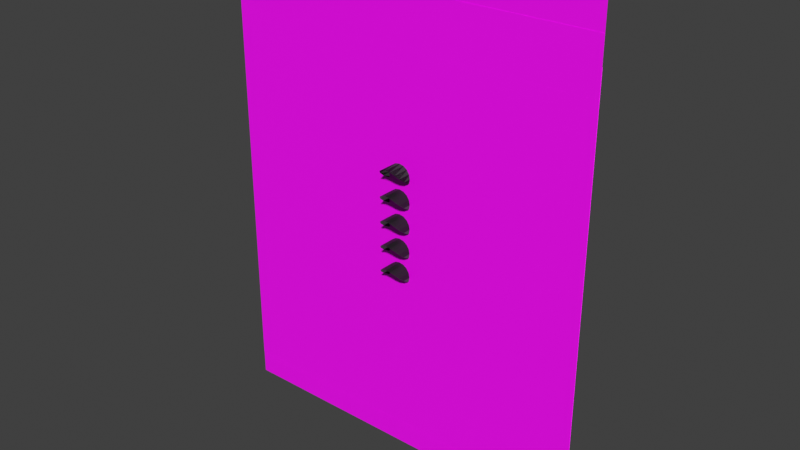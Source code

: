 # Source: five.blend  (saved by Blender 4.0.36; exported with 4.5.12 LTS)
import bpy
from mathutils import Matrix  # noqa: F401  (used for matrix-valued properties, if any)

bpy.ops.wm.read_factory_settings(use_empty=True)
scene = bpy.context.scene
scene.name = 'Scene'

# ---- collections
col_main = bpy.data.collections.new('main'); scene.collection.children.link(col_main)

# ---- images (referenced by path relative to the original .blend; pixels are not part of the script)
import os
ASSET_DIR = os.environ.get("B2B_ASSET_DIR", "")  # directory of the original .blend (textures are referenced by path, not embedded)
HERE = os.path.dirname(os.path.abspath(__file__))  # packed textures are extracted next to this script under _unpacked/

def load_image(name, relpath, width, height, colorspace="sRGB"):
    """Load a texture the original file referenced (path relative to the .blend, or extracted next to this script)."""
    p = next((c for c in (os.path.join(HERE, relpath), os.path.join(ASSET_DIR, relpath)) if relpath and os.path.exists(c)), "")
    if p:
        img = bpy.data.images.load(p, check_existing=True)
        img.name = name
    else:  # same state as the original file: an image datablock whose file is absent (Cycles renders it pink)
        img = bpy.data.images.new(name, width, height)
        img.source = "FILE"
        img.filepath = "//" + (relpath or name)
    img.colorspace_settings.name = colorspace
    return img
img_ggl_png = load_image('Ggl.png', 'Ggl.png', 1024, 1024, 'sRGB')
img_rgl_png = load_image('Rgl.png', 'Rgl.png', 1024, 1024, 'sRGB')
img_ygl_png = load_image('Ygl.png', 'Ygl.png', 1024, 1024, 'sRGB')
img_g_png = load_image('G.png', 'G.png', 1024, 1024, 'sRGB')
img_ygl_png_001 = load_image('Ygl.png.001', 'Ygl.png', 1024, 1024, 'sRGB')
img_r_png = load_image('R.png', 'R.png', 1024, 1024, 'sRGB')
img_y_png = load_image('Y.png', 'Y.png', 1024, 1024, 'sRGB')
img_yg_png = load_image('YG.png', 'YG.png', 1024, 1024, 'sRGB')
img_yy_png = load_image('YY.png', 'YY.png', 1024, 1024, 'sRGB')

# ---- materials (node trees are filled in below, after node groups)
mat_004 = bpy.data.materials.new('マテリアル.004')
mat_004.use_backface_culling = True
mat_004.use_transparent_shadow = False
mat_012 = bpy.data.materials.new('マテリアル.012')
mat_012.use_backface_culling = True
mat_012.use_transparent_shadow = False
mat_014 = bpy.data.materials.new('マテリアル.014')
mat_014.use_transparent_shadow = False
mat_025 = bpy.data.materials.new('マテリアル.025')
mat_025.use_backface_culling = True
mat_025.use_transparent_shadow = False
mat_027 = bpy.data.materials.new('マテリアル.027')
mat_027.use_backface_culling = True
mat_027.use_transparent_shadow = False
mat_028 = bpy.data.materials.new('マテリアル.028')
mat_028.use_backface_culling = True
mat_028.use_transparent_shadow = False
mat_029 = bpy.data.materials.new('マテリアル.029')
mat_029.use_backface_culling = True
mat_029.use_transparent_shadow = False
mat_030 = bpy.data.materials.new('マテリアル.030')
mat_030.use_backface_culling = True
mat_030.use_transparent_shadow = False
mat_031 = bpy.data.materials.new('マテリアル.031')
mat_031.use_backface_culling = True
mat_031.use_transparent_shadow = False
mat_001 = bpy.data.materials.new('マテリアル.001')
mat_001.use_transparent_shadow = False
mat_007 = bpy.data.materials.new('マテリアル.007')
mat_007.use_backface_culling = True
mat_007.use_transparent_shadow = False
mat_006 = bpy.data.materials.new('マテリアル.006')
mat_006.use_backface_culling = True
mat_006.use_transparent_shadow = False
mat_008 = bpy.data.materials.new('マテリアル.008')
mat_008.surface_render_method = 'BLENDED'
mat_008.blend_method = 'BLEND'
mat_008.use_transparency_overlap = False
mat_008.show_transparent_back = False
mat_009 = bpy.data.materials.new('マテリアル.009')
mat_009.surface_render_method = 'BLENDED'
mat_009.blend_method = 'BLEND'
mat_009.use_transparency_overlap = False
mat_009.show_transparent_back = False
mat_010 = bpy.data.materials.new('マテリアル.010')
mat_010.surface_render_method = 'BLENDED'
mat_010.blend_method = 'BLEND'
mat_010.use_transparency_overlap = False
mat_010.show_transparent_back = False
mat_022 = bpy.data.materials.new('マテリアル.022')
mat_022.surface_render_method = 'BLENDED'
mat_022.blend_method = 'BLEND'
mat_022.use_transparent_shadow = False
mat_032 = bpy.data.materials.new('マテリアル.032')
mat_032.surface_render_method = 'BLENDED'
mat_032.blend_method = 'BLEND'
mat_032.use_transparency_overlap = False
mat_032.show_transparent_back = False
mat_011 = bpy.data.materials.new('マテリアル.011')
mat_011.surface_render_method = 'BLENDED'
mat_011.blend_method = 'BLEND'
mat_011.use_transparency_overlap = False
mat_011.show_transparent_back = False
mat_017 = bpy.data.materials.new('マテリアル.017')
mat_017.surface_render_method = 'BLENDED'
mat_017.blend_method = 'BLEND'
mat_017.use_transparent_shadow = False
mat_018 = bpy.data.materials.new('マテリアル.018')
mat_018.surface_render_method = 'BLENDED'
mat_018.blend_method = 'BLEND'
mat_018.use_transparent_shadow = False
mat_019 = bpy.data.materials.new('マテリアル.019')
mat_019.surface_render_method = 'BLENDED'
mat_019.blend_method = 'BLEND'
mat_019.use_transparent_shadow = False
mat_020 = bpy.data.materials.new('マテリアル.020')
mat_020.surface_render_method = 'BLENDED'
mat_020.blend_method = 'BLEND'
mat_020.use_transparent_shadow = False

# ---- material node trees
mat_004.use_nodes = True; mat_004.node_tree.nodes.clear()
_N = mat_004.node_tree.nodes; _L = mat_004.node_tree.links
n0 = _N.new('ShaderNodeBsdfPrincipled'); n0.name = 'プリンシプルBSDF'; n0.location = (10, 300)
n0.inputs[0].default_value = (0.02519, 0.02519, 0.02519, 1.0)
n0.inputs[1].default_value = 0.5
n0.inputs[3].default_value = 1.45
n0.inputs[27].default_value = (0.2462, 0.2462, 0.2462, 1.0)
n1 = _N.new('ShaderNodeOutputMaterial'); n1.name = 'マテリアル出力'; n1.location = (300, 300)
_L.new(n0.outputs[0], n1.inputs[0])
n1.is_active_output = True
mat_012.use_nodes = True; mat_012.node_tree.nodes.clear()
_N = mat_012.node_tree.nodes; _L = mat_012.node_tree.links
n0 = _N.new('ShaderNodeBsdfPrincipled'); n0.name = 'プリンシプルBSDF'; n0.location = (10, 300)
n0.inputs[0].default_value = (0.02519, 0.02519, 0.02519, 1.0)
n0.inputs[3].default_value = 1.45
n0.inputs[27].default_value = (0.02519, 0.02519, 0.02519, 1.0)
n0.inputs[28].default_value = 1.0
n1 = _N.new('ShaderNodeOutputMaterial'); n1.name = 'マテリアル出力'; n1.location = (300, 300)
_L.new(n0.outputs[0], n1.inputs[0])
n1.is_active_output = True
mat_014.use_nodes = True; mat_014.node_tree.nodes.clear()
_N = mat_014.node_tree.nodes; _L = mat_014.node_tree.links
n0 = _N.new('ShaderNodeBsdfPrincipled'); n0.name = 'プリンシプルBSDF'; n0.location = (10, 300)
n0.inputs[0].default_value = (0.497, 0.4969, 0.4969, 1.0)
n0.inputs[3].default_value = 1.45
n0.inputs[27].default_value = (0.08023, 0.08022, 0.08021, 1.0)
n1 = _N.new('ShaderNodeOutputMaterial'); n1.name = 'マテリアル出力'; n1.location = (300, 300)
_L.new(n0.outputs[0], n1.inputs[0])
n1.is_active_output = True
mat_025.use_nodes = True; mat_025.node_tree.nodes.clear()
_N = mat_025.node_tree.nodes; _L = mat_025.node_tree.links
n0 = _N.new('ShaderNodeBsdfPrincipled'); n0.name = 'プリンシプルBSDF'; n0.location = (10, 300)
n0.inputs[0].default_value = (0.02519, 0.02519, 0.02519, 1.0)
n0.inputs[1].default_value = 0.5
n0.inputs[3].default_value = 1.45
n0.inputs[27].default_value = (0.2462, 0.2462, 0.2462, 1.0)
n1 = _N.new('ShaderNodeOutputMaterial'); n1.name = 'マテリアル出力'; n1.location = (300, 300)
_L.new(n0.outputs[0], n1.inputs[0])
n1.is_active_output = True
mat_027.use_nodes = True; mat_027.node_tree.nodes.clear()
_N = mat_027.node_tree.nodes; _L = mat_027.node_tree.links
n0 = _N.new('ShaderNodeBsdfPrincipled'); n0.name = 'プリンシプルBSDF'; n0.location = (10, 300)
n0.inputs[0].default_value = (0.02519, 0.02519, 0.02519, 1.0)
n0.inputs[3].default_value = 1.45
n0.inputs[27].default_value = (0.02519, 0.02519, 0.02519, 1.0)
n0.inputs[28].default_value = 1.0
n1 = _N.new('ShaderNodeOutputMaterial'); n1.name = 'マテリアル出力'; n1.location = (300, 300)
_L.new(n0.outputs[0], n1.inputs[0])
n1.is_active_output = True
mat_028.use_nodes = True; mat_028.node_tree.nodes.clear()
_N = mat_028.node_tree.nodes; _L = mat_028.node_tree.links
n0 = _N.new('ShaderNodeBsdfPrincipled'); n0.name = 'プリンシプルBSDF'; n0.location = (10, 300)
n0.inputs[0].default_value = (0.02519, 0.02519, 0.02519, 1.0)
n0.inputs[1].default_value = 0.5
n0.inputs[3].default_value = 1.45
n0.inputs[27].default_value = (0.2462, 0.2462, 0.2462, 1.0)
n1 = _N.new('ShaderNodeOutputMaterial'); n1.name = 'マテリアル出力'; n1.location = (300, 300)
_L.new(n0.outputs[0], n1.inputs[0])
n1.is_active_output = True
mat_029.use_nodes = True; mat_029.node_tree.nodes.clear()
_N = mat_029.node_tree.nodes; _L = mat_029.node_tree.links
n0 = _N.new('ShaderNodeBsdfPrincipled'); n0.name = 'プリンシプルBSDF'; n0.location = (10, 300)
n0.inputs[0].default_value = (0.02519, 0.02519, 0.02519, 1.0)
n0.inputs[3].default_value = 1.45
n0.inputs[27].default_value = (0.02519, 0.02519, 0.02519, 1.0)
n0.inputs[28].default_value = 1.0
n1 = _N.new('ShaderNodeOutputMaterial'); n1.name = 'マテリアル出力'; n1.location = (300, 300)
_L.new(n0.outputs[0], n1.inputs[0])
n1.is_active_output = True
mat_030.use_nodes = True; mat_030.node_tree.nodes.clear()
_N = mat_030.node_tree.nodes; _L = mat_030.node_tree.links
n0 = _N.new('ShaderNodeBsdfPrincipled'); n0.name = 'プリンシプルBSDF'; n0.location = (10, 300)
n0.inputs[0].default_value = (0.02519, 0.02519, 0.02519, 1.0)
n0.inputs[1].default_value = 0.5
n0.inputs[3].default_value = 1.45
n0.inputs[27].default_value = (0.2462, 0.2462, 0.2462, 1.0)
n1 = _N.new('ShaderNodeOutputMaterial'); n1.name = 'マテリアル出力'; n1.location = (300, 300)
_L.new(n0.outputs[0], n1.inputs[0])
n1.is_active_output = True
mat_031.use_nodes = True; mat_031.node_tree.nodes.clear()
_N = mat_031.node_tree.nodes; _L = mat_031.node_tree.links
n0 = _N.new('ShaderNodeBsdfPrincipled'); n0.name = 'プリンシプルBSDF'; n0.location = (10, 300)
n0.inputs[0].default_value = (0.02519, 0.02519, 0.02519, 1.0)
n0.inputs[3].default_value = 1.45
n0.inputs[27].default_value = (0.02519, 0.02519, 0.02519, 1.0)
n0.inputs[28].default_value = 1.0
n1 = _N.new('ShaderNodeOutputMaterial'); n1.name = 'マテリアル出力'; n1.location = (300, 300)
_L.new(n0.outputs[0], n1.inputs[0])
n1.is_active_output = True
mat_001.use_nodes = True; mat_001.node_tree.nodes.clear()
_N = mat_001.node_tree.nodes; _L = mat_001.node_tree.links
n0 = _N.new('ShaderNodeBsdfPrincipled'); n0.name = 'プリンシプルBSDF'; n0.location = (10, 300)
n0.inputs[3].default_value = 1.45
n0.inputs[14].default_value = (1.0, 1.0, 0.9999, 1.0)
n0.inputs[22].default_value = (1.0, 1.0, 0.9999, 1.0)
n0.inputs[26].default_value = (1.0, 1.0, 0.9999, 1.0)
n0.inputs[27].default_value = (0.1329, 0.1329, 0.1329, 1.0)
n1 = _N.new('ShaderNodeOutputMaterial'); n1.name = 'マテリアル出力'; n1.location = (300, 300)
n2 = _N.new('ShaderNodeRGB'); n2.name = 'RGB'; n2.location = (-280, 280)
n2.outputs[0].default_value = (0.02519, 0.02519, 0.02519, 1.0)
_L.new(n0.outputs[0], n1.inputs[0])
_L.new(n2.outputs[0], n0.inputs[0])
n1.is_active_output = True
mat_007.use_nodes = True; mat_007.node_tree.nodes.clear()
_N = mat_007.node_tree.nodes; _L = mat_007.node_tree.links
n0 = _N.new('ShaderNodeBsdfPrincipled'); n0.name = 'プリンシプルBSDF'; n0.location = (10, 300)
n0.inputs[0].default_value = (0.02519, 0.02519, 0.02519, 1.0)
n0.inputs[1].default_value = 0.5
n0.inputs[3].default_value = 1.45
n0.inputs[27].default_value = (0.2462, 0.2462, 0.2462, 1.0)
n1 = _N.new('ShaderNodeOutputMaterial'); n1.name = 'マテリアル出力'; n1.location = (300, 300)
_L.new(n0.outputs[0], n1.inputs[0])
n1.is_active_output = True
mat_006.use_nodes = True; mat_006.node_tree.nodes.clear()
_N = mat_006.node_tree.nodes; _L = mat_006.node_tree.links
n0 = _N.new('ShaderNodeBsdfPrincipled'); n0.name = 'プリンシプルBSDF'; n0.location = (10, 300)
n0.inputs[0].default_value = (0.02519, 0.02519, 0.02519, 1.0)
n0.inputs[3].default_value = 1.45
n0.inputs[27].default_value = (0.02519, 0.02519, 0.02519, 1.0)
n0.inputs[28].default_value = 1.0
n1 = _N.new('ShaderNodeOutputMaterial'); n1.name = 'マテリアル出力'; n1.location = (300, 300)
_L.new(n0.outputs[0], n1.inputs[0])
n1.is_active_output = True
mat_008.use_nodes = True; mat_008.node_tree.nodes.clear()
_N = mat_008.node_tree.nodes; _L = mat_008.node_tree.links
n0 = _N.new('ShaderNodeOutputMaterial'); n0.name = 'マテリアル出力'; n0.location = (300, 300)
n0.target = 'CYCLES'
n1 = _N.new('ShaderNodeBsdfPrincipled'); n1.name = 'プリンシプルBSDF'; n1.location = (10, 300)
n1.inputs[3].default_value = 1.45
n2 = _N.new('ShaderNodeTexImage'); n2.name = '画像テクスチャ'; n2.location = (-280, 280)
n2.image = img_ggl_png
n3 = _N.new('ShaderNodeTexImage'); n3.name = '画像テクスチャ.001'; n3.location = (-280, 220)
n3.image = img_ggl_png
n4 = _N.new('ShaderNodeOutputMaterial'); n4.name = 'Material Output'; n4.location = (0, 0)
n4.target = 'EEVEE'
n5 = _N.new('ShaderNodeMixShader'); n5.name = 'Mix Shader'; n5.location = (0, 0)
n5.label = 'Disable Shadow'
n5.hide = True
n6 = _N.new('ShaderNodeLightPath'); n6.name = 'Light Path'; n6.location = (0, 0)
n6.hide = True
n7 = _N.new('ShaderNodeBsdfTransparent'); n7.name = 'Transparent BSDF'; n7.location = (0, 0)
n7.hide = True
_L.new(n1.outputs[0], n0.inputs[0])
_L.new(n2.outputs[0], n1.inputs[0])
_L.new(n3.outputs[1], n1.inputs[4])
_L.new(n1.outputs[0], n5.inputs[1])
_L.new(n5.outputs[0], n4.inputs[0])
_L.new(n6.outputs[1], n5.inputs[0])
_L.new(n7.outputs[0], n5.inputs[2])
n0.is_active_output = True
mat_009.use_nodes = True; mat_009.node_tree.nodes.clear()
_N = mat_009.node_tree.nodes; _L = mat_009.node_tree.links
n0 = _N.new('ShaderNodeOutputMaterial'); n0.name = 'マテリアル出力'; n0.location = (300, 300)
n0.target = 'CYCLES'
n1 = _N.new('ShaderNodeBsdfPrincipled'); n1.name = 'プリンシプルBSDF'; n1.location = (10, 300)
n1.inputs[3].default_value = 1.45
n2 = _N.new('ShaderNodeTexImage'); n2.name = '画像テクスチャ'; n2.location = (-280, 280)
n2.image = img_rgl_png
n3 = _N.new('ShaderNodeTexImage'); n3.name = '画像テクスチャ.001'; n3.location = (-280, 220)
n3.image = img_rgl_png
n4 = _N.new('ShaderNodeOutputMaterial'); n4.name = 'Material Output'; n4.location = (0, 0)
n4.target = 'EEVEE'
n5 = _N.new('ShaderNodeMixShader'); n5.name = 'Mix Shader'; n5.location = (0, 0)
n5.label = 'Disable Shadow'
n5.hide = True
n6 = _N.new('ShaderNodeLightPath'); n6.name = 'Light Path'; n6.location = (0, 0)
n6.hide = True
n7 = _N.new('ShaderNodeBsdfTransparent'); n7.name = 'Transparent BSDF'; n7.location = (0, 0)
n7.hide = True
_L.new(n1.outputs[0], n0.inputs[0])
_L.new(n2.outputs[0], n1.inputs[0])
_L.new(n3.outputs[1], n1.inputs[4])
_L.new(n1.outputs[0], n5.inputs[1])
_L.new(n5.outputs[0], n4.inputs[0])
_L.new(n6.outputs[1], n5.inputs[0])
_L.new(n7.outputs[0], n5.inputs[2])
n0.is_active_output = True
mat_010.use_nodes = True; mat_010.node_tree.nodes.clear()
_N = mat_010.node_tree.nodes; _L = mat_010.node_tree.links
n0 = _N.new('ShaderNodeOutputMaterial'); n0.name = 'マテリアル出力'; n0.location = (300, 300)
n0.target = 'CYCLES'
n1 = _N.new('ShaderNodeBsdfPrincipled'); n1.name = 'プリンシプルBSDF'; n1.location = (10, 300)
n1.inputs[3].default_value = 1.45
n2 = _N.new('ShaderNodeTexImage'); n2.name = '画像テクスチャ'; n2.location = (-280, 280)
n2.image = img_ygl_png
n3 = _N.new('ShaderNodeTexImage'); n3.name = '画像テクスチャ.001'; n3.location = (-280, 220)
n3.image = img_ygl_png
n4 = _N.new('ShaderNodeOutputMaterial'); n4.name = 'Material Output'; n4.location = (0, 0)
n4.target = 'EEVEE'
n5 = _N.new('ShaderNodeMixShader'); n5.name = 'Mix Shader'; n5.location = (0, 0)
n5.label = 'Disable Shadow'
n5.hide = True
n6 = _N.new('ShaderNodeLightPath'); n6.name = 'Light Path'; n6.location = (0, 0)
n6.hide = True
n7 = _N.new('ShaderNodeBsdfTransparent'); n7.name = 'Transparent BSDF'; n7.location = (0, 0)
n7.hide = True
_L.new(n1.outputs[0], n0.inputs[0])
_L.new(n2.outputs[0], n1.inputs[0])
_L.new(n3.outputs[1], n1.inputs[4])
_L.new(n1.outputs[0], n5.inputs[1])
_L.new(n5.outputs[0], n4.inputs[0])
_L.new(n6.outputs[1], n5.inputs[0])
_L.new(n7.outputs[0], n5.inputs[2])
n0.is_active_output = True
mat_022.use_nodes = True; mat_022.node_tree.nodes.clear()
_N = mat_022.node_tree.nodes; _L = mat_022.node_tree.links
n0 = _N.new('ShaderNodeBsdfPrincipled'); n0.name = 'プリンシプルBSDF'; n0.location = (10, 300)
n0.inputs[3].default_value = 1.45
n1 = _N.new('ShaderNodeOutputMaterial'); n1.name = 'マテリアル出力'; n1.location = (300, 300)
n2 = _N.new('ShaderNodeTexImage'); n2.name = '画像テクスチャ'; n2.location = (-280, 280)
n2.image = img_g_png
n3 = _N.new('ShaderNodeTexImage'); n3.name = '画像テクスチャ.001'; n3.location = (-280, 220)
n3.image = img_g_png
_L.new(n0.outputs[0], n1.inputs[0])
_L.new(n2.outputs[0], n0.inputs[0])
_L.new(n3.outputs[1], n0.inputs[4])
n1.is_active_output = True
mat_032.use_nodes = True; mat_032.node_tree.nodes.clear()
_N = mat_032.node_tree.nodes; _L = mat_032.node_tree.links
n0 = _N.new('ShaderNodeOutputMaterial'); n0.name = 'マテリアル出力'; n0.location = (300, 300)
n0.target = 'CYCLES'
n1 = _N.new('ShaderNodeBsdfPrincipled'); n1.name = 'プリンシプルBSDF'; n1.location = (10, 300)
n1.inputs[3].default_value = 1.45
n2 = _N.new('ShaderNodeTexImage'); n2.name = '画像テクスチャ'; n2.location = (-280, 280)
n2.image = img_ygl_png
n3 = _N.new('ShaderNodeTexImage'); n3.name = '画像テクスチャ.001'; n3.location = (-280, 220)
n3.image = img_ygl_png
n4 = _N.new('ShaderNodeOutputMaterial'); n4.name = 'Material Output'; n4.location = (0, 0)
n4.target = 'EEVEE'
n5 = _N.new('ShaderNodeMixShader'); n5.name = 'Mix Shader'; n5.location = (0, 0)
n5.label = 'Disable Shadow'
n5.hide = True
n6 = _N.new('ShaderNodeLightPath'); n6.name = 'Light Path'; n6.location = (0, 0)
n6.hide = True
n7 = _N.new('ShaderNodeBsdfTransparent'); n7.name = 'Transparent BSDF'; n7.location = (0, 0)
n7.hide = True
_L.new(n1.outputs[0], n0.inputs[0])
_L.new(n2.outputs[0], n1.inputs[0])
_L.new(n3.outputs[1], n1.inputs[4])
_L.new(n1.outputs[0], n5.inputs[1])
_L.new(n5.outputs[0], n4.inputs[0])
_L.new(n6.outputs[1], n5.inputs[0])
_L.new(n7.outputs[0], n5.inputs[2])
n0.is_active_output = True
mat_011.use_nodes = True; mat_011.node_tree.nodes.clear()
_N = mat_011.node_tree.nodes; _L = mat_011.node_tree.links
n0 = _N.new('ShaderNodeOutputMaterial'); n0.name = 'マテリアル出力'; n0.location = (300, 300)
n0.target = 'CYCLES'
n1 = _N.new('ShaderNodeBsdfPrincipled'); n1.name = 'プリンシプルBSDF'; n1.location = (10, 300)
n1.inputs[3].default_value = 1.45
n2 = _N.new('ShaderNodeTexImage'); n2.name = '画像テクスチャ'; n2.location = (-280, 280)
n2.image = img_ygl_png_001
n3 = _N.new('ShaderNodeTexImage'); n3.name = '画像テクスチャ.001'; n3.location = (-280, 220)
n3.image = img_ygl_png_001
n4 = _N.new('ShaderNodeOutputMaterial'); n4.name = 'Material Output'; n4.location = (0, 0)
n4.target = 'EEVEE'
n5 = _N.new('ShaderNodeMixShader'); n5.name = 'Mix Shader'; n5.location = (0, 0)
n5.label = 'Disable Shadow'
n5.hide = True
n6 = _N.new('ShaderNodeLightPath'); n6.name = 'Light Path'; n6.location = (0, 0)
n6.hide = True
n7 = _N.new('ShaderNodeBsdfTransparent'); n7.name = 'Transparent BSDF'; n7.location = (0, 0)
n7.hide = True
_L.new(n1.outputs[0], n0.inputs[0])
_L.new(n2.outputs[0], n1.inputs[0])
_L.new(n3.outputs[1], n1.inputs[4])
_L.new(n1.outputs[0], n5.inputs[1])
_L.new(n5.outputs[0], n4.inputs[0])
_L.new(n6.outputs[1], n5.inputs[0])
_L.new(n7.outputs[0], n5.inputs[2])
n0.is_active_output = True
mat_017.use_nodes = True; mat_017.node_tree.nodes.clear()
_N = mat_017.node_tree.nodes; _L = mat_017.node_tree.links
n0 = _N.new('ShaderNodeBsdfPrincipled'); n0.name = 'プリンシプルBSDF'; n0.location = (10, 300)
n0.inputs[3].default_value = 1.45
n1 = _N.new('ShaderNodeOutputMaterial'); n1.name = 'マテリアル出力'; n1.location = (300, 300)
n2 = _N.new('ShaderNodeTexImage'); n2.name = '画像テクスチャ'; n2.location = (-280, 280)
n2.image = img_r_png
n3 = _N.new('ShaderNodeTexImage'); n3.name = '画像テクスチャ.001'; n3.location = (-280, 220)
n3.image = img_r_png
_L.new(n0.outputs[0], n1.inputs[0])
_L.new(n2.outputs[0], n0.inputs[0])
_L.new(n3.outputs[1], n0.inputs[4])
n1.is_active_output = True
mat_018.use_nodes = True; mat_018.node_tree.nodes.clear()
_N = mat_018.node_tree.nodes; _L = mat_018.node_tree.links
n0 = _N.new('ShaderNodeBsdfPrincipled'); n0.name = 'プリンシプルBSDF'; n0.location = (10, 300)
n0.inputs[3].default_value = 1.45
n1 = _N.new('ShaderNodeOutputMaterial'); n1.name = 'マテリアル出力'; n1.location = (300, 300)
n2 = _N.new('ShaderNodeTexImage'); n2.name = '画像テクスチャ'; n2.location = (-280, 280)
n2.image = img_y_png
n3 = _N.new('ShaderNodeTexImage'); n3.name = '画像テクスチャ.001'; n3.location = (-280, 220)
n3.image = img_y_png
_L.new(n0.outputs[0], n1.inputs[0])
_L.new(n2.outputs[0], n0.inputs[0])
_L.new(n3.outputs[1], n0.inputs[4])
n1.is_active_output = True
mat_019.use_nodes = True; mat_019.node_tree.nodes.clear()
_N = mat_019.node_tree.nodes; _L = mat_019.node_tree.links
n0 = _N.new('ShaderNodeBsdfPrincipled'); n0.name = 'プリンシプルBSDF'; n0.location = (10, 300)
n0.inputs[3].default_value = 1.45
n1 = _N.new('ShaderNodeOutputMaterial'); n1.name = 'マテリアル出力'; n1.location = (300, 300)
n2 = _N.new('ShaderNodeTexImage'); n2.name = '画像テクスチャ'; n2.location = (-280, 280)
n2.image = img_yg_png
n3 = _N.new('ShaderNodeTexImage'); n3.name = '画像テクスチャ.001'; n3.location = (-280, 220)
n3.image = img_yg_png
_L.new(n0.outputs[0], n1.inputs[0])
_L.new(n2.outputs[0], n0.inputs[0])
_L.new(n3.outputs[1], n0.inputs[4])
n1.is_active_output = True
mat_020.use_nodes = True; mat_020.node_tree.nodes.clear()
_N = mat_020.node_tree.nodes; _L = mat_020.node_tree.links
n0 = _N.new('ShaderNodeBsdfPrincipled'); n0.name = 'プリンシプルBSDF'; n0.location = (10, 300)
n0.inputs[3].default_value = 1.45
n1 = _N.new('ShaderNodeOutputMaterial'); n1.name = 'マテリアル出力'; n1.location = (300, 300)
n2 = _N.new('ShaderNodeTexImage'); n2.name = '画像テクスチャ'; n2.location = (-280, 280)
n2.image = img_yy_png
n3 = _N.new('ShaderNodeTexImage'); n3.name = '画像テクスチャ.001'; n3.location = (-280, 220)
n3.image = img_yy_png
_L.new(n0.outputs[0], n1.inputs[0])
_L.new(n2.outputs[0], n0.inputs[0])
_L.new(n3.outputs[1], n0.inputs[4])
n1.is_active_output = True

# ---- world
world_world = bpy.data.worlds.new('World'); scene.world = world_world
world_world.use_nodes = True; world_world.node_tree.nodes.clear()
_N = world_world.node_tree.nodes; _L = world_world.node_tree.links
n0 = _N.new('ShaderNodeOutputWorld'); n0.name = 'World Output'; n0.location = (300, 300)
n1 = _N.new('ShaderNodeBackground'); n1.name = 'Background'; n1.location = (10, 300)
n1.inputs[0].default_value = (0.05088, 0.05088, 0.05088, 1.0)
_L.new(n1.outputs[0], n0.inputs[0])
n0.is_active_output = True
world_world.color = (0.05088, 0.05088, 0.05088)
world_world.use_sun_shadow = False
world_world.sun_shadow_jitter_overblur = 0.0

# ---- meshes
me_005 = bpy.data.meshes.new('円柱.005')
me_005.from_pydata([(0.06605, -0.02085, -0.01646), (0.06605, 0.004149, -0.01646), (0.06983, -0.06976, 0.00682), (0.06983, 0.004149, 0.00682), (0.06451, -0.1126, 0.03354), (0.06451, 0.004149, 0.03354), (0.04937, -0.1393, 0.05619), (0.04937, 0.004149, 0.05619), (0.02672, -0.1524, 0.07133), (0.02672, 0.004149, 0.07133), (1.994e-09, -0.1559, 0.07664), (1.994e-09, 0.004149, 0.07664), (-0.02672, -0.1524, 0.07133), (-0.02672, 0.004149, 0.07133), (-0.04937, -0.1393, 0.05619), (-0.04937, 0.004149, 0.05619), (-0.06451, -0.1126, 0.03354), (-0.06451, 0.004149, 0.03354), (-0.06983, -0.06976, 0.00682), (-0.06983, 0.004149, 0.00682), (-0.06605, -0.02085, -0.01646), (-0.06605, 0.004149, -0.01646)], [], [(0, 1, 3, 2), (2, 3, 5, 4), (4, 5, 7, 6), (6, 7, 9, 8), (8, 9, 11, 10), (10, 11, 13, 12), (12, 13, 15, 14), (14, 15, 17, 16), (16, 17, 19, 18), (18, 19, 21, 20)])
_uv = me_005.uv_layers.new(name='UVマップ')
_uv.uv.foreach_set('vector', [0.8125, 0.5, 0.8125, 1.0, 0.75, 1.0, 0.75, 0.5, 0.75, 0.5, 0.75, 1.0, 0.6875, 1.0, 0.6875, 0.5, 0.6875, 0.5, 0.6875, 1.0, 0.625, 1.0, 0.625, 0.5, 0.625, 0.5, 0.625, 1.0, 0.5625, 1.0, 0.5625, 0.5, 0.5625, 0.5, 0.5625, 1.0, 0.5, 1.0, 0.5, 0.5, 0.5, 0.5, 0.5, 1.0, 0.4375, 1.0, 0.4375, 0.5, 0.4375, 0.5, 0.4375, 1.0, 0.375, 1.0, 0.375, 0.5, 0.375, 0.5, 0.375, 1.0, 0.3125, 1.0, 0.3125, 0.5, 0.3125, 0.5, 0.3125, 1.0, 0.25, 1.0, 0.25, 0.5, 0.25, 0.5, 0.25, 1.0, 0.1875, 1.0, 0.1875, 0.5])
me_005.materials.append(mat_004)
me_005.update()
me_051 = bpy.data.meshes.new('円柱.051')
me_051.from_pydata([(0.06605, -0.02085, -0.01646), (0.06605, 0.004149, -0.01646), (0.06983, -0.06976, 0.00682), (0.06983, 0.004149, 0.00682), (0.06451, -0.1126, 0.03354), (0.06451, 0.004149, 0.03354), (0.04937, -0.1393, 0.05619), (0.04937, 0.004149, 0.05619), (0.02672, -0.1524, 0.07133), (0.02672, 0.004149, 0.07133), (-2.489e-11, -0.1559, 0.07664), (-2.489e-11, 0.004149, 0.07664), (-0.02672, -0.1524, 0.07133), (-0.02672, 0.004149, 0.07133), (-0.04937, -0.1393, 0.05619), (-0.04937, 0.004149, 0.05619), (-0.06451, -0.1126, 0.03354), (-0.06451, 0.004149, 0.03354), (-0.06983, -0.06976, 0.00682), (-0.06983, 0.004149, 0.00682), (-0.06605, -0.02085, -0.01646), (-0.06605, 0.004149, -0.01646)], [], [(0, 2, 3, 1), (2, 4, 5, 3), (4, 6, 7, 5), (6, 8, 9, 7), (8, 10, 11, 9), (10, 12, 13, 11), (12, 14, 15, 13), (14, 16, 17, 15), (16, 18, 19, 17), (18, 20, 21, 19)])
_uv = me_051.uv_layers.new(name='UVマップ')
_uv.uv.foreach_set('vector', [0.8125, 0.5, 0.75, 0.5, 0.75, 1.0, 0.8125, 1.0, 0.75, 0.5, 0.6875, 0.5, 0.6875, 1.0, 0.75, 1.0, 0.6875, 0.5, 0.625, 0.5, 0.625, 1.0, 0.6875, 1.0, 0.625, 0.5, 0.5625, 0.5, 0.5625, 1.0, 0.625, 1.0, 0.5625, 0.5, 0.5, 0.5, 0.5, 1.0, 0.5625, 1.0, 0.5, 0.5, 0.4375, 0.5, 0.4375, 1.0, 0.5, 1.0, 0.4375, 0.5, 0.375, 0.5, 0.375, 1.0, 0.4375, 1.0, 0.375, 0.5, 0.3125, 0.5, 0.3125, 1.0, 0.375, 1.0, 0.3125, 0.5, 0.25, 0.5, 0.25, 1.0, 0.3125, 1.0, 0.25, 0.5, 0.1875, 0.5, 0.1875, 1.0, 0.25, 1.0])
me_051.materials.append(mat_012)
me_051.update()
me_x = bpy.data.meshes.new('立方体')
me_x.from_pydata([(-0.075, 0.005, -0.365), (-0.075, 0.005, 0.365), (-0.075, 0.155, -0.365), (-0.075, 0.155, 0.365), (0.075, 0.005, -0.365), (0.075, 0.005, 0.365), (0.075, 0.155, -0.365), (0.075, 0.155, 0.365)], [], [(0, 1, 3, 2), (6, 7, 5, 4), (2, 6, 4, 0), (7, 3, 1, 5)])
_uv = me_x.uv_layers.new(name='UVマップ')
_uv.uv.foreach_set('vector', [0.375, 0.0, 0.625, 0.0, 0.625, 0.25, 0.375, 0.25, 0.375, 0.5, 0.625, 0.5, 0.625, 0.75, 0.375, 0.75, 0.125, 0.5, 0.375, 0.5, 0.375, 0.75, 0.125, 0.75, 0.625, 0.5, 0.875, 0.5, 0.875, 0.75, 0.625, 0.75])
me_x.materials.append(mat_014)
me_x.update()
me_003 = bpy.data.meshes.new('円柱.003')
me_003.from_pydata([(0.06605, -0.02085, -0.01646), (0.06605, 0.004149, -0.01646), (0.06983, -0.06976, 0.00682), (0.06983, 0.004149, 0.00682), (0.06451, -0.1126, 0.03354), (0.06451, 0.004149, 0.03354), (0.04937, -0.1393, 0.05619), (0.04937, 0.004149, 0.05619), (0.02672, -0.1524, 0.07133), (0.02672, 0.004149, 0.07133), (6.389e-10, -0.1559, 0.07664), (6.389e-10, 0.004149, 0.07664), (-0.02672, -0.1524, 0.07133), (-0.02672, 0.004149, 0.07133), (-0.04937, -0.1393, 0.05619), (-0.04937, 0.004149, 0.05619), (-0.06451, -0.1126, 0.03354), (-0.06451, 0.004149, 0.03354), (-0.06983, -0.06976, 0.00682), (-0.06983, 0.004149, 0.00682), (-0.06605, -0.02085, -0.01646), (-0.06605, 0.004149, -0.01646)], [], [(0, 1, 3, 2), (2, 3, 5, 4), (4, 5, 7, 6), (6, 7, 9, 8), (8, 9, 11, 10), (10, 11, 13, 12), (12, 13, 15, 14), (14, 15, 17, 16), (16, 17, 19, 18), (18, 19, 21, 20)])
_uv = me_003.uv_layers.new(name='UVマップ')
_uv.uv.foreach_set('vector', [0.8125, 0.5, 0.8125, 1.0, 0.75, 1.0, 0.75, 0.5, 0.75, 0.5, 0.75, 1.0, 0.6875, 1.0, 0.6875, 0.5, 0.6875, 0.5, 0.6875, 1.0, 0.625, 1.0, 0.625, 0.5, 0.625, 0.5, 0.625, 1.0, 0.5625, 1.0, 0.5625, 0.5, 0.5625, 0.5, 0.5625, 1.0, 0.5, 1.0, 0.5, 0.5, 0.5, 0.5, 0.5, 1.0, 0.4375, 1.0, 0.4375, 0.5, 0.4375, 0.5, 0.4375, 1.0, 0.375, 1.0, 0.375, 0.5, 0.375, 0.5, 0.375, 1.0, 0.3125, 1.0, 0.3125, 0.5, 0.3125, 0.5, 0.3125, 1.0, 0.25, 1.0, 0.25, 0.5, 0.25, 0.5, 0.25, 1.0, 0.1875, 1.0, 0.1875, 0.5])
me_003.materials.append(mat_025)
me_003.update()
me_008 = bpy.data.meshes.new('円柱.008')
me_008.from_pydata([(0.06605, -0.02085, -0.01646), (0.06605, 0.004149, -0.01646), (0.06983, -0.06976, 0.00682), (0.06983, 0.004149, 0.00682), (0.06451, -0.1126, 0.03354), (0.06451, 0.004149, 0.03354), (0.04937, -0.1393, 0.05619), (0.04937, 0.004149, 0.05619), (0.02672, -0.1524, 0.07133), (0.02672, 0.004149, 0.07133), (-2.489e-11, -0.1559, 0.07664), (-2.489e-11, 0.004149, 0.07664), (-0.02672, -0.1524, 0.07133), (-0.02672, 0.004149, 0.07133), (-0.04937, -0.1393, 0.05619), (-0.04937, 0.004149, 0.05619), (-0.06451, -0.1126, 0.03354), (-0.06451, 0.004149, 0.03354), (-0.06983, -0.06976, 0.00682), (-0.06983, 0.004149, 0.00682), (-0.06605, -0.02085, -0.01646), (-0.06605, 0.004149, -0.01646)], [], [(0, 2, 3, 1), (2, 4, 5, 3), (4, 6, 7, 5), (6, 8, 9, 7), (8, 10, 11, 9), (10, 12, 13, 11), (12, 14, 15, 13), (14, 16, 17, 15), (16, 18, 19, 17), (18, 20, 21, 19)])
_uv = me_008.uv_layers.new(name='UVマップ')
_uv.uv.foreach_set('vector', [0.8125, 0.5, 0.75, 0.5, 0.75, 1.0, 0.8125, 1.0, 0.75, 0.5, 0.6875, 0.5, 0.6875, 1.0, 0.75, 1.0, 0.6875, 0.5, 0.625, 0.5, 0.625, 1.0, 0.6875, 1.0, 0.625, 0.5, 0.5625, 0.5, 0.5625, 1.0, 0.625, 1.0, 0.5625, 0.5, 0.5, 0.5, 0.5, 1.0, 0.5625, 1.0, 0.5, 0.5, 0.4375, 0.5, 0.4375, 1.0, 0.5, 1.0, 0.4375, 0.5, 0.375, 0.5, 0.375, 1.0, 0.4375, 1.0, 0.375, 0.5, 0.3125, 0.5, 0.3125, 1.0, 0.375, 1.0, 0.3125, 0.5, 0.25, 0.5, 0.25, 1.0, 0.3125, 1.0, 0.25, 0.5, 0.1875, 0.5, 0.1875, 1.0, 0.25, 1.0])
me_008.materials.append(mat_027)
me_008.update()
me_009 = bpy.data.meshes.new('円柱.009')
me_009.from_pydata([(0.06605, -0.02085, -0.01646), (0.06605, 0.004149, -0.01646), (0.06983, -0.06976, 0.00682), (0.06983, 0.004149, 0.00682), (0.06451, -0.1126, 0.03354), (0.06451, 0.004149, 0.03354), (0.04937, -0.1393, 0.05619), (0.04937, 0.004149, 0.05619), (0.02672, -0.1524, 0.07133), (0.02672, 0.004149, 0.07133), (6.389e-10, -0.1559, 0.07664), (6.389e-10, 0.004149, 0.07664), (-0.02672, -0.1524, 0.07133), (-0.02672, 0.004149, 0.07133), (-0.04937, -0.1393, 0.05619), (-0.04937, 0.004149, 0.05619), (-0.06451, -0.1126, 0.03354), (-0.06451, 0.004149, 0.03354), (-0.06983, -0.06976, 0.00682), (-0.06983, 0.004149, 0.00682), (-0.06605, -0.02085, -0.01646), (-0.06605, 0.004149, -0.01646)], [], [(0, 1, 3, 2), (2, 3, 5, 4), (4, 5, 7, 6), (6, 7, 9, 8), (8, 9, 11, 10), (10, 11, 13, 12), (12, 13, 15, 14), (14, 15, 17, 16), (16, 17, 19, 18), (18, 19, 21, 20)])
_uv = me_009.uv_layers.new(name='UVマップ')
_uv.uv.foreach_set('vector', [0.8125, 0.5, 0.8125, 1.0, 0.75, 1.0, 0.75, 0.5, 0.75, 0.5, 0.75, 1.0, 0.6875, 1.0, 0.6875, 0.5, 0.6875, 0.5, 0.6875, 1.0, 0.625, 1.0, 0.625, 0.5, 0.625, 0.5, 0.625, 1.0, 0.5625, 1.0, 0.5625, 0.5, 0.5625, 0.5, 0.5625, 1.0, 0.5, 1.0, 0.5, 0.5, 0.5, 0.5, 0.5, 1.0, 0.4375, 1.0, 0.4375, 0.5, 0.4375, 0.5, 0.4375, 1.0, 0.375, 1.0, 0.375, 0.5, 0.375, 0.5, 0.375, 1.0, 0.3125, 1.0, 0.3125, 0.5, 0.3125, 0.5, 0.3125, 1.0, 0.25, 1.0, 0.25, 0.5, 0.25, 0.5, 0.25, 1.0, 0.1875, 1.0, 0.1875, 0.5])
me_009.materials.append(mat_028)
me_009.update()
me_010 = bpy.data.meshes.new('円柱.010')
me_010.from_pydata([(0.06605, -0.02085, -0.01646), (0.06605, 0.004149, -0.01646), (0.06983, -0.06976, 0.00682), (0.06983, 0.004149, 0.00682), (0.06451, -0.1126, 0.03354), (0.06451, 0.004149, 0.03354), (0.04937, -0.1393, 0.05619), (0.04937, 0.004149, 0.05619), (0.02672, -0.1524, 0.07133), (0.02672, 0.004149, 0.07133), (-2.489e-11, -0.1559, 0.07664), (-2.489e-11, 0.004149, 0.07664), (-0.02672, -0.1524, 0.07133), (-0.02672, 0.004149, 0.07133), (-0.04937, -0.1393, 0.05619), (-0.04937, 0.004149, 0.05619), (-0.06451, -0.1126, 0.03354), (-0.06451, 0.004149, 0.03354), (-0.06983, -0.06976, 0.00682), (-0.06983, 0.004149, 0.00682), (-0.06605, -0.02085, -0.01646), (-0.06605, 0.004149, -0.01646)], [], [(0, 2, 3, 1), (2, 4, 5, 3), (4, 6, 7, 5), (6, 8, 9, 7), (8, 10, 11, 9), (10, 12, 13, 11), (12, 14, 15, 13), (14, 16, 17, 15), (16, 18, 19, 17), (18, 20, 21, 19)])
_uv = me_010.uv_layers.new(name='UVマップ')
_uv.uv.foreach_set('vector', [0.8125, 0.5, 0.75, 0.5, 0.75, 1.0, 0.8125, 1.0, 0.75, 0.5, 0.6875, 0.5, 0.6875, 1.0, 0.75, 1.0, 0.6875, 0.5, 0.625, 0.5, 0.625, 1.0, 0.6875, 1.0, 0.625, 0.5, 0.5625, 0.5, 0.5625, 1.0, 0.625, 1.0, 0.5625, 0.5, 0.5, 0.5, 0.5, 1.0, 0.5625, 1.0, 0.5, 0.5, 0.4375, 0.5, 0.4375, 1.0, 0.5, 1.0, 0.4375, 0.5, 0.375, 0.5, 0.375, 1.0, 0.4375, 1.0, 0.375, 0.5, 0.3125, 0.5, 0.3125, 1.0, 0.375, 1.0, 0.3125, 0.5, 0.25, 0.5, 0.25, 1.0, 0.3125, 1.0, 0.25, 0.5, 0.1875, 0.5, 0.1875, 1.0, 0.25, 1.0])
me_010.materials.append(mat_029)
me_010.update()
me_011 = bpy.data.meshes.new('円柱.011')
me_011.from_pydata([(0.06605, -0.02085, -0.01646), (0.06605, 0.004149, -0.01646), (0.06983, -0.06976, 0.00682), (0.06983, 0.004149, 0.00682), (0.06451, -0.1126, 0.03354), (0.06451, 0.004149, 0.03354), (0.04937, -0.1393, 0.05619), (0.04937, 0.004149, 0.05619), (0.02672, -0.1524, 0.07133), (0.02672, 0.004149, 0.07133), (6.389e-10, -0.1559, 0.07664), (6.389e-10, 0.004149, 0.07664), (-0.02672, -0.1524, 0.07133), (-0.02672, 0.004149, 0.07133), (-0.04937, -0.1393, 0.05619), (-0.04937, 0.004149, 0.05619), (-0.06451, -0.1126, 0.03354), (-0.06451, 0.004149, 0.03354), (-0.06983, -0.06976, 0.00682), (-0.06983, 0.004149, 0.00682), (-0.06605, -0.02085, -0.01646), (-0.06605, 0.004149, -0.01646)], [], [(0, 1, 3, 2), (2, 3, 5, 4), (4, 5, 7, 6), (6, 7, 9, 8), (8, 9, 11, 10), (10, 11, 13, 12), (12, 13, 15, 14), (14, 15, 17, 16), (16, 17, 19, 18), (18, 19, 21, 20)])
_uv = me_011.uv_layers.new(name='UVマップ')
_uv.uv.foreach_set('vector', [0.8125, 0.5, 0.8125, 1.0, 0.75, 1.0, 0.75, 0.5, 0.75, 0.5, 0.75, 1.0, 0.6875, 1.0, 0.6875, 0.5, 0.6875, 0.5, 0.6875, 1.0, 0.625, 1.0, 0.625, 0.5, 0.625, 0.5, 0.625, 1.0, 0.5625, 1.0, 0.5625, 0.5, 0.5625, 0.5, 0.5625, 1.0, 0.5, 1.0, 0.5, 0.5, 0.5, 0.5, 0.5, 1.0, 0.4375, 1.0, 0.4375, 0.5, 0.4375, 0.5, 0.4375, 1.0, 0.375, 1.0, 0.375, 0.5, 0.375, 0.5, 0.375, 1.0, 0.3125, 1.0, 0.3125, 0.5, 0.3125, 0.5, 0.3125, 1.0, 0.25, 1.0, 0.25, 0.5, 0.25, 0.5, 0.25, 1.0, 0.1875, 1.0, 0.1875, 0.5])
me_011.materials.append(mat_030)
me_011.update()
me_012 = bpy.data.meshes.new('円柱.012')
me_012.from_pydata([(0.06605, -0.02085, -0.01646), (0.06605, 0.004149, -0.01646), (0.06983, -0.06976, 0.00682), (0.06983, 0.004149, 0.00682), (0.06451, -0.1126, 0.03354), (0.06451, 0.004149, 0.03354), (0.04937, -0.1393, 0.05619), (0.04937, 0.004149, 0.05619), (0.02672, -0.1524, 0.07133), (0.02672, 0.004149, 0.07133), (-2.489e-11, -0.1559, 0.07664), (-2.489e-11, 0.004149, 0.07664), (-0.02672, -0.1524, 0.07133), (-0.02672, 0.004149, 0.07133), (-0.04937, -0.1393, 0.05619), (-0.04937, 0.004149, 0.05619), (-0.06451, -0.1126, 0.03354), (-0.06451, 0.004149, 0.03354), (-0.06983, -0.06976, 0.00682), (-0.06983, 0.004149, 0.00682), (-0.06605, -0.02085, -0.01646), (-0.06605, 0.004149, -0.01646)], [], [(0, 2, 3, 1), (2, 4, 5, 3), (4, 6, 7, 5), (6, 8, 9, 7), (8, 10, 11, 9), (10, 12, 13, 11), (12, 14, 15, 13), (14, 16, 17, 15), (16, 18, 19, 17), (18, 20, 21, 19)])
_uv = me_012.uv_layers.new(name='UVマップ')
_uv.uv.foreach_set('vector', [0.8125, 0.5, 0.75, 0.5, 0.75, 1.0, 0.8125, 1.0, 0.75, 0.5, 0.6875, 0.5, 0.6875, 1.0, 0.75, 1.0, 0.6875, 0.5, 0.625, 0.5, 0.625, 1.0, 0.6875, 1.0, 0.625, 0.5, 0.5625, 0.5, 0.5625, 1.0, 0.625, 1.0, 0.5625, 0.5, 0.5, 0.5, 0.5, 1.0, 0.5625, 1.0, 0.5, 0.5, 0.4375, 0.5, 0.4375, 1.0, 0.5, 1.0, 0.4375, 0.5, 0.375, 0.5, 0.375, 1.0, 0.4375, 1.0, 0.375, 0.5, 0.3125, 0.5, 0.3125, 1.0, 0.375, 1.0, 0.3125, 0.5, 0.25, 0.5, 0.25, 1.0, 0.3125, 1.0, 0.25, 0.5, 0.1875, 0.5, 0.1875, 1.0, 0.25, 1.0])
me_012.materials.append(mat_031)
me_012.update()
me_001 = bpy.data.meshes.new('円.001')
me_001.from_pydata([(0.0, 0.709, -1.832e-08), (-0.0694, 0.7006, -1.832e-08), (-0.1348, 0.6758, -1.832e-08), (-0.1923, 0.6361, -1.832e-08), (-0.2387, 0.5837, -1.832e-08), (-0.2712, 0.5218, -1.832e-08), (-0.2879, 0.454, -1.832e-08), (-0.2879, -0.454, 1.832e-08), (-0.2712, -0.5218, 1.832e-08), (-0.2387, -0.5837, 1.832e-08), (-0.1923, -0.6361, 1.832e-08), (-0.1348, -0.6758, 1.832e-08), (-0.0694, -0.7006, 1.832e-08), (0.0, -0.709, 1.832e-08), (0.0694, -0.7006, 1.832e-08), (0.1348, -0.6758, 1.832e-08), (0.1923, -0.6361, 1.832e-08), (0.2387, -0.5837, 1.832e-08), (0.2712, -0.5218, 1.832e-08), (0.2879, -0.454, 1.832e-08), (0.2879, 0.454, -1.832e-08), (0.2712, 0.5218, -1.832e-08), (0.2387, 0.5837, -1.832e-08), (0.1923, 0.6361, -1.832e-08), (0.1348, 0.6758, -1.832e-08), (0.0694, 0.7006, -1.832e-08)], [], [(0, 1, 2, 3, 4, 5, 6, 7, 8, 9, 10, 11, 12, 13, 14, 15, 16, 17, 18, 19, 20, 21, 22, 23, 24, 25)])
_uv = me_001.uv_layers.new(name='UVマップ')
_uv.uv.foreach_set('vector', [0.5, 1.0, 0.3803, 0.9855, 0.2676, 0.9427, 0.1684, 0.8743, 0.08851, 0.784, 0.03249, 0.6773, 0.003646, 0.5603, 0.003646, 0.4397, 0.03249, 0.3227, 0.08851, 0.216, 0.1684, 0.1257, 0.2676, 0.05727, 0.3803, 0.01453, 0.5, 0.0, 0.6197, 0.01453, 0.7324, 0.05727, 0.8316, 0.1257, 0.9115, 0.216, 0.9675, 0.3227, 0.9964, 0.4397, 0.9964, 0.5603, 0.9675, 0.6773, 0.9115, 0.784, 0.8316, 0.8743, 0.7324, 0.9427, 0.6197, 0.9855])
me_001.materials.append(mat_001)
me_001.update()
me_002 = bpy.data.meshes.new('円柱.002')
me_002.from_pydata([(0.06605, -0.02085, -0.01646), (0.06605, 0.004149, -0.01646), (0.06983, -0.06976, 0.00682), (0.06983, 0.004149, 0.00682), (0.06451, -0.1126, 0.03354), (0.06451, 0.004149, 0.03354), (0.04937, -0.1393, 0.05619), (0.04937, 0.004149, 0.05619), (0.02672, -0.1524, 0.07133), (0.02672, 0.004149, 0.07133), (6.389e-10, -0.1559, 0.07664), (6.389e-10, 0.004149, 0.07664), (-0.02672, -0.1524, 0.07133), (-0.02672, 0.004149, 0.07133), (-0.04937, -0.1393, 0.05619), (-0.04937, 0.004149, 0.05619), (-0.06451, -0.1126, 0.03354), (-0.06451, 0.004149, 0.03354), (-0.06983, -0.06976, 0.00682), (-0.06983, 0.004149, 0.00682), (-0.06605, -0.02085, -0.01646), (-0.06605, 0.004149, -0.01646)], [], [(0, 1, 3, 2), (2, 3, 5, 4), (4, 5, 7, 6), (6, 7, 9, 8), (8, 9, 11, 10), (10, 11, 13, 12), (12, 13, 15, 14), (14, 15, 17, 16), (16, 17, 19, 18), (18, 19, 21, 20)])
_uv = me_002.uv_layers.new(name='UVマップ')
_uv.uv.foreach_set('vector', [0.8125, 0.5, 0.8125, 1.0, 0.75, 1.0, 0.75, 0.5, 0.75, 0.5, 0.75, 1.0, 0.6875, 1.0, 0.6875, 0.5, 0.6875, 0.5, 0.6875, 1.0, 0.625, 1.0, 0.625, 0.5, 0.625, 0.5, 0.625, 1.0, 0.5625, 1.0, 0.5625, 0.5, 0.5625, 0.5, 0.5625, 1.0, 0.5, 1.0, 0.5, 0.5, 0.5, 0.5, 0.5, 1.0, 0.4375, 1.0, 0.4375, 0.5, 0.4375, 0.5, 0.4375, 1.0, 0.375, 1.0, 0.375, 0.5, 0.375, 0.5, 0.375, 1.0, 0.3125, 1.0, 0.3125, 0.5, 0.3125, 0.5, 0.3125, 1.0, 0.25, 1.0, 0.25, 0.5, 0.25, 0.5, 0.25, 1.0, 0.1875, 1.0, 0.1875, 0.5])
me_002.materials.append(mat_007)
me_002.update()
me_001_1 = bpy.data.meshes.new('円柱.001')
me_001_1.from_pydata([(0.06605, -0.02085, -0.01646), (0.06605, 0.004149, -0.01646), (0.06983, -0.06976, 0.00682), (0.06983, 0.004149, 0.00682), (0.06451, -0.1126, 0.03354), (0.06451, 0.004149, 0.03354), (0.04937, -0.1393, 0.05619), (0.04937, 0.004149, 0.05619), (0.02672, -0.1524, 0.07133), (0.02672, 0.004149, 0.07133), (-2.489e-11, -0.1559, 0.07664), (-2.489e-11, 0.004149, 0.07664), (-0.02672, -0.1524, 0.07133), (-0.02672, 0.004149, 0.07133), (-0.04937, -0.1393, 0.05619), (-0.04937, 0.004149, 0.05619), (-0.06451, -0.1126, 0.03354), (-0.06451, 0.004149, 0.03354), (-0.06983, -0.06976, 0.00682), (-0.06983, 0.004149, 0.00682), (-0.06605, -0.02085, -0.01646), (-0.06605, 0.004149, -0.01646)], [], [(0, 2, 3, 1), (2, 4, 5, 3), (4, 6, 7, 5), (6, 8, 9, 7), (8, 10, 11, 9), (10, 12, 13, 11), (12, 14, 15, 13), (14, 16, 17, 15), (16, 18, 19, 17), (18, 20, 21, 19)])
_uv = me_001_1.uv_layers.new(name='UVマップ')
_uv.uv.foreach_set('vector', [0.8125, 0.5, 0.75, 0.5, 0.75, 1.0, 0.8125, 1.0, 0.75, 0.5, 0.6875, 0.5, 0.6875, 1.0, 0.75, 1.0, 0.6875, 0.5, 0.625, 0.5, 0.625, 1.0, 0.6875, 1.0, 0.625, 0.5, 0.5625, 0.5, 0.5625, 1.0, 0.625, 1.0, 0.5625, 0.5, 0.5, 0.5, 0.5, 1.0, 0.5625, 1.0, 0.5, 0.5, 0.4375, 0.5, 0.4375, 1.0, 0.5, 1.0, 0.4375, 0.5, 0.375, 0.5, 0.375, 1.0, 0.4375, 1.0, 0.375, 0.5, 0.3125, 0.5, 0.3125, 1.0, 0.375, 1.0, 0.3125, 0.5, 0.25, 0.5, 0.25, 1.0, 0.3125, 1.0, 0.25, 0.5, 0.1875, 0.5, 0.1875, 1.0, 0.25, 1.0])
me_001_1.materials.append(mat_006)
me_001_1.update()
me_x_1 = bpy.data.meshes.new('平面')
me_x_1.from_pydata([(-0.4, -0.4, 3.279e-08), (0.4, -0.4, 3.279e-08), (-0.4, 0.4, -3.279e-08), (0.4, 0.4, -3.279e-08)], [], [(0, 1, 3, 2)])
_uv = me_x_1.uv_layers.new(name='UVマップ')
_uv.uv.foreach_set('vector', [0.0, 0.0, 1.0, 0.0, 1.0, 1.0, 0.0, 1.0])
me_x_1.materials.append(mat_008)
me_x_1.update()
me_001_2 = bpy.data.meshes.new('平面.001')
me_001_2.from_pydata([(-0.4, -0.4, 3.283e-08), (0.4, -0.4, 3.283e-08), (-0.4, 0.4, -3.283e-08), (0.4, 0.4, -3.283e-08)], [], [(0, 1, 3, 2)])
_uv = me_001_2.uv_layers.new(name='UVマップ')
_uv.uv.foreach_set('vector', [0.0, 0.0, 1.0, 0.0, 1.0, 1.0, 0.0, 1.0])
me_001_2.materials.append(mat_009)
me_001_2.update()
me_002_1 = bpy.data.meshes.new('平面.002')
me_002_1.from_pydata([(-0.4, -0.4, 3.277e-08), (0.4, -0.4, 3.277e-08), (-0.4, 0.4, -3.277e-08), (0.4, 0.4, -3.277e-08)], [], [(0, 1, 3, 2)])
_uv = me_002_1.uv_layers.new(name='UVマップ')
_uv.uv.foreach_set('vector', [0.0, 0.0, 1.0, 0.0, 1.0, 1.0, 0.0, 1.0])
me_002_1.materials.append(mat_010)
me_002_1.update()
me_009_1 = bpy.data.meshes.new('円.009')
me_009_1.from_pydata([(-0.134, 0.39, 0.005), (-0.134, -0.619, 0.005), (0.135, -0.619, 0.005), (0.135, 0.39, 0.005)], [], [(0, 1, 2, 3)])
_uv = me_009_1.uv_layers.new(name='UVマップ')
_uv.uv.foreach_set('vector', [0.0, 1.0, 0.0, 0.05273, 1.0, 0.05273, 1.0, 1.0])
me_009_1.materials.append(mat_022)
me_009_1.update()
me_003_1 = bpy.data.meshes.new('平面.003')
me_003_1.from_pydata([(-0.4, -0.4, 3.277e-08), (0.4, -0.4, 3.277e-08), (-0.4, 0.4, -3.277e-08), (0.4, 0.4, -3.277e-08)], [], [(0, 1, 3, 2)])
_uv = me_003_1.uv_layers.new(name='UVマップ')
_uv.uv.foreach_set('vector', [0.0, 0.0, 1.0, 0.0, 1.0, 1.0, 0.0, 1.0])
me_003_1.materials.append(mat_032)
me_003_1.update()
me_004 = bpy.data.meshes.new('平面.004')
me_004.from_pydata([(-0.4, -0.4, 3.277e-08), (0.4, -0.4, 3.277e-08), (-0.4, 0.4, -3.277e-08), (0.4, 0.4, -3.277e-08)], [], [(0, 1, 3, 2)])
_uv = me_004.uv_layers.new(name='UVマップ')
_uv.uv.foreach_set('vector', [0.0, 0.0, 1.0, 0.0, 1.0, 1.0, 0.0, 1.0])
me_004.materials.append(mat_011)
me_004.update()
me_006 = bpy.data.meshes.new('円.006')
me_006.from_pydata([(-0.134, 0.39, 0.005), (-0.134, -0.619, 0.005), (0.135, -0.619, 0.005), (0.135, 0.39, 0.005)], [], [(0, 1, 2, 3)])
_uv = me_006.uv_layers.new(name='UVマップ')
_uv.uv.foreach_set('vector', [0.0, 1.0, 0.0, 0.05273, 1.0, 0.05273, 1.0, 1.0])
me_006.materials.append(mat_017)
me_006.update()
me_007 = bpy.data.meshes.new('円.007')
me_007.from_pydata([(-0.134, 0.39, 0.005), (-0.134, -0.619, 0.005), (0.135, -0.619, 0.005), (0.135, 0.39, 0.005)], [], [(0, 1, 2, 3)])
_uv = me_007.uv_layers.new(name='UVマップ')
_uv.uv.foreach_set('vector', [0.0, 1.0, 0.0, 0.05273, 1.0, 0.05273, 1.0, 1.0])
me_007.materials.append(mat_018)
me_007.update()
me_008_1 = bpy.data.meshes.new('円.008')
me_008_1.from_pydata([(-0.134, 0.39, 0.005), (-0.134, -0.619, 0.005), (0.135, -0.619, 0.005), (0.135, 0.39, 0.005)], [], [(0, 1, 2, 3)])
_uv = me_008_1.uv_layers.new(name='UVマップ')
_uv.uv.foreach_set('vector', [0.0, 1.0, 0.0, 0.05273, 1.0, 0.05273, 1.0, 1.0])
me_008_1.materials.append(mat_019)
me_008_1.update()
me_010_1 = bpy.data.meshes.new('円.010')
me_010_1.from_pydata([(-0.134, 0.39, 0.005), (-0.134, -0.619, 0.005), (0.135, -0.619, 0.005), (0.135, 0.39, 0.005)], [], [(0, 1, 2, 3)])
_uv = me_010_1.uv_layers.new(name='UVマップ')
_uv.uv.foreach_set('vector', [0.0, 1.0, 0.0, 0.05273, 1.0, 0.05273, 1.0, 1.0])
me_010_1.materials.append(mat_020)
me_010_1.update()

# ---- objects
ob_hisashi_1 = bpy.data.objects.new('hisashi_1', me_005)
ob_hisashi_1_ura = bpy.data.objects.new('hisashi_1.ura', me_051)
ob_backbox = bpy.data.objects.new('backbox', me_x)
ob_hisashi_2 = bpy.data.objects.new('hisashi_2', me_003)
ob_hisashi_2_ura = bpy.data.objects.new('hisashi_2.ura', me_008)
ob_hisashi_3 = bpy.data.objects.new('hisashi_3', me_009)
ob_hisashi_3_ura = bpy.data.objects.new('hisashi_3.ura', me_010)
ob_hisashi_4 = bpy.data.objects.new('hisashi_4', me_011)
ob_hisashi_4_ura = bpy.data.objects.new('hisashi_4.ura', me_012)
ob_backplate = bpy.data.objects.new('backplate', me_001)
ob_hisashi_5 = bpy.data.objects.new('hisashi_5', me_002)
ob_hisashi_5_ura = bpy.data.objects.new('hisashi_5.ura', me_001_1)
ob_glare_g = bpy.data.objects.new('glare_G', me_x_1)
ob_glare_r = bpy.data.objects.new('glare_R', me_001_2)
ob_glare_y = bpy.data.objects.new('glare_Y', me_002_1)
ob_light_g = bpy.data.objects.new('light_G', me_009_1)
ob_glare_y_001 = bpy.data.objects.new('glare_Y.001', me_003_1)
ob_glare_y_002 = bpy.data.objects.new('glare_Y.002', me_004)
ob_light_r = bpy.data.objects.new('light_R', me_006)
ob_light_y = bpy.data.objects.new('light_Y', me_007)
ob_light_yg = bpy.data.objects.new('light_YG', me_008_1)
ob_light_yy = bpy.data.objects.new('light_YY', me_010_1)

# ---- transforms, parenting, visibility, modifiers, constraints
ob_hisashi_1.location = (0.0, 0.0, 0.374)
ob_hisashi_1.scale = (1.333, 1.0, 1.333)
ob_hisashi_1_ura.location = (0.0, -1.164e-09, 0.374)
ob_hisashi_1_ura.scale = (1.333, 1.0, 1.333)
ob_backbox.location = (-2.925e-09, -1.164e-09, -3.006e-10)
ob_backbox.scale = (1.333, 1.0, 1.0)
ob_hisashi_2.location = (0.0, 0.0, 0.179)
ob_hisashi_2.scale = (1.333, 1.0, 1.333)
ob_hisashi_2_ura.location = (0.0, -1.164e-09, 0.178)
ob_hisashi_2_ura.scale = (1.333, 1.0, 1.333)
ob_hisashi_3.location = (0.0, 0.0, -0.014)
ob_hisashi_3.scale = (1.333, 1.0, 1.333)
ob_hisashi_3_ura.location = (0.0, -1.164e-09, -0.015)
ob_hisashi_3_ura.scale = (1.333, 1.0, 1.333)
ob_hisashi_4.location = (0.0, 0.0, -0.208)
ob_hisashi_4.scale = (1.333, 1.0, 1.333)
ob_hisashi_4_ura.location = (0.0, -1.164e-09, -0.209)
ob_hisashi_4_ura.scale = (1.333, 1.0, 1.333)
ob_backplate.location = (-2.925e-09, -1.164e-09, -3.006e-10)
ob_backplate.rotation_euler = (1.571, 0.0, 0.0)
ob_hisashi_5.location = (0.0, 0.0, -0.401)
ob_hisashi_5.scale = (1.333, 1.0, 1.333)
ob_hisashi_5_ura.location = (0.0, -1.164e-09, -0.402)
ob_hisashi_5_ura.scale = (1.333, 1.0, 1.333)
ob_glare_g.location = (0.0, -0.005, -0.39)
ob_glare_g.rotation_euler = (1.571, 0.0, 0.0)
ob_glare_g.scale = (3.75, 3.75, 1.0)
ob_glare_g.visible_shadow = False
ob_glare_r.location = (0.0, -0.002, 0.0)
ob_glare_r.rotation_euler = (1.571, 0.0, 0.0)
ob_glare_r.scale = (3.75, 3.75, 1.0)
ob_glare_r.visible_shadow = False
ob_glare_y.location = (0.0, -0.006, 0.39)
ob_glare_y.rotation_euler = (1.571, 0.0, 0.0)
ob_glare_y.scale = (3.75, 3.75, 1.0)
ob_glare_y.visible_shadow = False
ob_light_g.location = (-2.925e-09, -1.164e-09, 0.089)
ob_light_g.rotation_euler = (1.571, 0.0, 0.0)
ob_glare_y_001.location = (2.98e-08, -0.007, 0.2)
ob_glare_y_001.rotation_euler = (1.571, 0.0, 0.0)
ob_glare_y_001.scale = (3.75, 3.75, 1.0)
ob_glare_y_001.visible_shadow = False
ob_glare_y_002.location = (2.98e-08, -0.007, -0.2)
ob_glare_y_002.rotation_euler = (1.571, 0.0, 0.0)
ob_glare_y_002.scale = (3.75, 3.75, 1.0)
ob_glare_y_002.visible_shadow = False
ob_light_r.location = (-2.925e-09, -1.164e-09, 0.089)
ob_light_r.rotation_euler = (1.571, 0.0, 0.0)
ob_light_y.location = (-2.925e-09, -1.164e-09, 0.089)
ob_light_y.rotation_euler = (1.571, 0.0, 0.0)
ob_light_yg.location = (-2.925e-09, -1.164e-09, 0.089)
ob_light_yg.rotation_euler = (1.571, 0.0, 0.0)
ob_light_yy.location = (-2.925e-09, -1.164e-09, 0.089)
ob_light_yy.rotation_euler = (1.571, 0.0, 0.0)

# ---- collection membership
scene.collection.objects.link(ob_hisashi_1)
scene.collection.objects.link(ob_hisashi_1_ura)
scene.collection.objects.link(ob_backbox)
scene.collection.objects.link(ob_hisashi_2)
scene.collection.objects.link(ob_hisashi_2_ura)
scene.collection.objects.link(ob_hisashi_3)
scene.collection.objects.link(ob_hisashi_3_ura)
scene.collection.objects.link(ob_hisashi_4)
scene.collection.objects.link(ob_hisashi_4_ura)
scene.collection.objects.link(ob_backplate)
scene.collection.objects.link(ob_hisashi_5)
scene.collection.objects.link(ob_hisashi_5_ura)
col_main.objects.link(ob_glare_g)
col_main.objects.link(ob_glare_r)
col_main.objects.link(ob_glare_y)
col_main.objects.link(ob_light_g)
col_main.objects.link(ob_glare_y_001)
col_main.objects.link(ob_glare_y_002)
col_main.objects.link(ob_light_r)
col_main.objects.link(ob_light_y)
col_main.objects.link(ob_light_yg)
col_main.objects.link(ob_light_yy)

# ---- scene / render settings (as saved in the file)
scene.frame_start = 1; scene.frame_end = 250; scene.frame_set(2)
scene.render.engine = 'BLENDER_EEVEE_NEXT'
scene.cycles.sampling_pattern = 'TABULATED_SOBOL'
scene.view_settings.view_transform = 'Standard'
bpy.context.view_layer.update()

# ---- added for rendering (the .blend has no active camera and no usable light): camera, sun
cam_auto = bpy.data.cameras.new('AutoCamera')
cam_auto.lens = 50.0
cam_auto.sensor_width = 36.0
cam_auto.clip_end = 1000.0
ob_auto_camera = bpy.data.objects.new('AutoCamera', cam_auto)
scene.collection.objects.link(ob_auto_camera)
ob_auto_camera.location = (4.47421, -5.36947, 3.57937)
ob_auto_camera.rotation_euler = (1.09748, -7.21219e-08, 0.694738)
scene.camera = ob_auto_camera
light_auto_sun = bpy.data.lights.new('AutoSun', 'SUN')
light_auto_sun.energy = 3.0
light_auto_sun.angle = 0.0523599
ob_auto_sun = bpy.data.objects.new('AutoSun', light_auto_sun)
scene.collection.objects.link(ob_auto_sun)
ob_auto_sun.rotation_euler = (0.872665, 0.174533, 0.523599)
bpy.context.view_layer.update()
